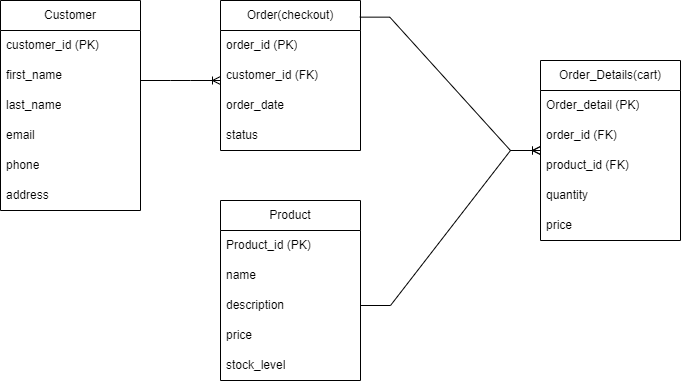

The diagram above was exported from draw.io. Its source (the exported page's mxGraphModel, read from the mxfile embedded in the PNG):
<mxGraphModel dx="547" dy="698" grid="1" gridSize="10" guides="1" tooltips="1" connect="1" arrows="1" fold="1" page="1" pageScale="1" pageWidth="827" pageHeight="1169" math="0" shadow="0">
  <root>
    <mxCell id="WIyWlLk6GJQsqaUBKTNV-0" />
    <mxCell id="WIyWlLk6GJQsqaUBKTNV-1" parent="WIyWlLk6GJQsqaUBKTNV-0" />
    <mxCell id="B3Vs9jUr__KAgvALRjrr-3" value="Customer" style="swimlane;fontStyle=0;childLayout=stackLayout;horizontal=1;startSize=30;horizontalStack=0;resizeParent=1;resizeParentMax=0;resizeLast=0;collapsible=1;marginBottom=0;whiteSpace=wrap;html=1;" vertex="1" parent="WIyWlLk6GJQsqaUBKTNV-1">
      <mxGeometry x="40" y="200" width="140" height="210" as="geometry" />
    </mxCell>
    <mxCell id="B3Vs9jUr__KAgvALRjrr-4" value="customer_id (PK)" style="text;strokeColor=none;fillColor=none;align=left;verticalAlign=middle;spacingLeft=4;spacingRight=4;overflow=hidden;points=[[0,0.5],[1,0.5]];portConstraint=eastwest;rotatable=0;whiteSpace=wrap;html=1;" vertex="1" parent="B3Vs9jUr__KAgvALRjrr-3">
      <mxGeometry y="30" width="140" height="30" as="geometry" />
    </mxCell>
    <mxCell id="B3Vs9jUr__KAgvALRjrr-5" value="first_name" style="text;strokeColor=none;fillColor=none;align=left;verticalAlign=middle;spacingLeft=4;spacingRight=4;overflow=hidden;points=[[0,0.5],[1,0.5]];portConstraint=eastwest;rotatable=0;whiteSpace=wrap;html=1;" vertex="1" parent="B3Vs9jUr__KAgvALRjrr-3">
      <mxGeometry y="60" width="140" height="30" as="geometry" />
    </mxCell>
    <mxCell id="B3Vs9jUr__KAgvALRjrr-6" value="last_name" style="text;strokeColor=none;fillColor=none;align=left;verticalAlign=middle;spacingLeft=4;spacingRight=4;overflow=hidden;points=[[0,0.5],[1,0.5]];portConstraint=eastwest;rotatable=0;whiteSpace=wrap;html=1;" vertex="1" parent="B3Vs9jUr__KAgvALRjrr-3">
      <mxGeometry y="90" width="140" height="30" as="geometry" />
    </mxCell>
    <mxCell id="B3Vs9jUr__KAgvALRjrr-7" value="email" style="text;strokeColor=none;fillColor=none;align=left;verticalAlign=middle;spacingLeft=4;spacingRight=4;overflow=hidden;points=[[0,0.5],[1,0.5]];portConstraint=eastwest;rotatable=0;whiteSpace=wrap;html=1;" vertex="1" parent="B3Vs9jUr__KAgvALRjrr-3">
      <mxGeometry y="120" width="140" height="30" as="geometry" />
    </mxCell>
    <mxCell id="B3Vs9jUr__KAgvALRjrr-24" value="phone" style="text;strokeColor=none;fillColor=none;align=left;verticalAlign=middle;spacingLeft=4;spacingRight=4;overflow=hidden;points=[[0,0.5],[1,0.5]];portConstraint=eastwest;rotatable=0;whiteSpace=wrap;html=1;" vertex="1" parent="B3Vs9jUr__KAgvALRjrr-3">
      <mxGeometry y="150" width="140" height="30" as="geometry" />
    </mxCell>
    <mxCell id="B3Vs9jUr__KAgvALRjrr-25" value="address" style="text;strokeColor=none;fillColor=none;align=left;verticalAlign=middle;spacingLeft=4;spacingRight=4;overflow=hidden;points=[[0,0.5],[1,0.5]];portConstraint=eastwest;rotatable=0;whiteSpace=wrap;html=1;" vertex="1" parent="B3Vs9jUr__KAgvALRjrr-3">
      <mxGeometry y="180" width="140" height="30" as="geometry" />
    </mxCell>
    <mxCell id="B3Vs9jUr__KAgvALRjrr-8" value="Order(checkout)" style="swimlane;fontStyle=0;childLayout=stackLayout;horizontal=1;startSize=30;horizontalStack=0;resizeParent=1;resizeParentMax=0;resizeLast=0;collapsible=1;marginBottom=0;whiteSpace=wrap;html=1;" vertex="1" parent="WIyWlLk6GJQsqaUBKTNV-1">
      <mxGeometry x="260" y="200" width="140" height="150" as="geometry" />
    </mxCell>
    <mxCell id="B3Vs9jUr__KAgvALRjrr-9" value="order_id (PK)" style="text;strokeColor=none;fillColor=none;align=left;verticalAlign=middle;spacingLeft=4;spacingRight=4;overflow=hidden;points=[[0,0.5],[1,0.5]];portConstraint=eastwest;rotatable=0;whiteSpace=wrap;html=1;" vertex="1" parent="B3Vs9jUr__KAgvALRjrr-8">
      <mxGeometry y="30" width="140" height="30" as="geometry" />
    </mxCell>
    <mxCell id="B3Vs9jUr__KAgvALRjrr-10" value="customer_id (FK)" style="text;strokeColor=none;fillColor=none;align=left;verticalAlign=middle;spacingLeft=4;spacingRight=4;overflow=hidden;points=[[0,0.5],[1,0.5]];portConstraint=eastwest;rotatable=0;whiteSpace=wrap;html=1;" vertex="1" parent="B3Vs9jUr__KAgvALRjrr-8">
      <mxGeometry y="60" width="140" height="30" as="geometry" />
    </mxCell>
    <mxCell id="B3Vs9jUr__KAgvALRjrr-11" value="order_date" style="text;strokeColor=none;fillColor=none;align=left;verticalAlign=middle;spacingLeft=4;spacingRight=4;overflow=hidden;points=[[0,0.5],[1,0.5]];portConstraint=eastwest;rotatable=0;whiteSpace=wrap;html=1;" vertex="1" parent="B3Vs9jUr__KAgvALRjrr-8">
      <mxGeometry y="90" width="140" height="30" as="geometry" />
    </mxCell>
    <mxCell id="B3Vs9jUr__KAgvALRjrr-12" value="status" style="text;strokeColor=none;fillColor=none;align=left;verticalAlign=middle;spacingLeft=4;spacingRight=4;overflow=hidden;points=[[0,0.5],[1,0.5]];portConstraint=eastwest;rotatable=0;whiteSpace=wrap;html=1;" vertex="1" parent="B3Vs9jUr__KAgvALRjrr-8">
      <mxGeometry y="120" width="140" height="30" as="geometry" />
    </mxCell>
    <mxCell id="B3Vs9jUr__KAgvALRjrr-13" value="Order_Details(cart)" style="swimlane;fontStyle=0;childLayout=stackLayout;horizontal=1;startSize=30;horizontalStack=0;resizeParent=1;resizeParentMax=0;resizeLast=0;collapsible=1;marginBottom=0;whiteSpace=wrap;html=1;" vertex="1" parent="WIyWlLk6GJQsqaUBKTNV-1">
      <mxGeometry x="580" y="260" width="140" height="180" as="geometry" />
    </mxCell>
    <mxCell id="B3Vs9jUr__KAgvALRjrr-14" value="Order_detail (PK)" style="text;strokeColor=none;fillColor=none;align=left;verticalAlign=middle;spacingLeft=4;spacingRight=4;overflow=hidden;points=[[0,0.5],[1,0.5]];portConstraint=eastwest;rotatable=0;whiteSpace=wrap;html=1;" vertex="1" parent="B3Vs9jUr__KAgvALRjrr-13">
      <mxGeometry y="30" width="140" height="30" as="geometry" />
    </mxCell>
    <mxCell id="B3Vs9jUr__KAgvALRjrr-15" value="order_id (FK)" style="text;strokeColor=none;fillColor=none;align=left;verticalAlign=middle;spacingLeft=4;spacingRight=4;overflow=hidden;points=[[0,0.5],[1,0.5]];portConstraint=eastwest;rotatable=0;whiteSpace=wrap;html=1;" vertex="1" parent="B3Vs9jUr__KAgvALRjrr-13">
      <mxGeometry y="60" width="140" height="30" as="geometry" />
    </mxCell>
    <mxCell id="B3Vs9jUr__KAgvALRjrr-16" value="product_id (FK)" style="text;strokeColor=none;fillColor=none;align=left;verticalAlign=middle;spacingLeft=4;spacingRight=4;overflow=hidden;points=[[0,0.5],[1,0.5]];portConstraint=eastwest;rotatable=0;whiteSpace=wrap;html=1;" vertex="1" parent="B3Vs9jUr__KAgvALRjrr-13">
      <mxGeometry y="90" width="140" height="30" as="geometry" />
    </mxCell>
    <mxCell id="B3Vs9jUr__KAgvALRjrr-17" value="quantity" style="text;strokeColor=none;fillColor=none;align=left;verticalAlign=middle;spacingLeft=4;spacingRight=4;overflow=hidden;points=[[0,0.5],[1,0.5]];portConstraint=eastwest;rotatable=0;whiteSpace=wrap;html=1;" vertex="1" parent="B3Vs9jUr__KAgvALRjrr-13">
      <mxGeometry y="120" width="140" height="30" as="geometry" />
    </mxCell>
    <mxCell id="B3Vs9jUr__KAgvALRjrr-28" value="price" style="text;strokeColor=none;fillColor=none;align=left;verticalAlign=middle;spacingLeft=4;spacingRight=4;overflow=hidden;points=[[0,0.5],[1,0.5]];portConstraint=eastwest;rotatable=0;whiteSpace=wrap;html=1;" vertex="1" parent="B3Vs9jUr__KAgvALRjrr-13">
      <mxGeometry y="150" width="140" height="30" as="geometry" />
    </mxCell>
    <mxCell id="B3Vs9jUr__KAgvALRjrr-18" value="Product" style="swimlane;fontStyle=0;childLayout=stackLayout;horizontal=1;startSize=30;horizontalStack=0;resizeParent=1;resizeParentMax=0;resizeLast=0;collapsible=1;marginBottom=0;whiteSpace=wrap;html=1;" vertex="1" parent="WIyWlLk6GJQsqaUBKTNV-1">
      <mxGeometry x="260" y="400" width="140" height="180" as="geometry" />
    </mxCell>
    <mxCell id="B3Vs9jUr__KAgvALRjrr-19" value="Product_id (PK)" style="text;strokeColor=none;fillColor=none;align=left;verticalAlign=middle;spacingLeft=4;spacingRight=4;overflow=hidden;points=[[0,0.5],[1,0.5]];portConstraint=eastwest;rotatable=0;whiteSpace=wrap;html=1;" vertex="1" parent="B3Vs9jUr__KAgvALRjrr-18">
      <mxGeometry y="30" width="140" height="30" as="geometry" />
    </mxCell>
    <mxCell id="B3Vs9jUr__KAgvALRjrr-20" value="name" style="text;strokeColor=none;fillColor=none;align=left;verticalAlign=middle;spacingLeft=4;spacingRight=4;overflow=hidden;points=[[0,0.5],[1,0.5]];portConstraint=eastwest;rotatable=0;whiteSpace=wrap;html=1;" vertex="1" parent="B3Vs9jUr__KAgvALRjrr-18">
      <mxGeometry y="60" width="140" height="30" as="geometry" />
    </mxCell>
    <mxCell id="B3Vs9jUr__KAgvALRjrr-21" value="description" style="text;strokeColor=none;fillColor=none;align=left;verticalAlign=middle;spacingLeft=4;spacingRight=4;overflow=hidden;points=[[0,0.5],[1,0.5]];portConstraint=eastwest;rotatable=0;whiteSpace=wrap;html=1;" vertex="1" parent="B3Vs9jUr__KAgvALRjrr-18">
      <mxGeometry y="90" width="140" height="30" as="geometry" />
    </mxCell>
    <mxCell id="B3Vs9jUr__KAgvALRjrr-22" value="price" style="text;strokeColor=none;fillColor=none;align=left;verticalAlign=middle;spacingLeft=4;spacingRight=4;overflow=hidden;points=[[0,0.5],[1,0.5]];portConstraint=eastwest;rotatable=0;whiteSpace=wrap;html=1;" vertex="1" parent="B3Vs9jUr__KAgvALRjrr-18">
      <mxGeometry y="120" width="140" height="30" as="geometry" />
    </mxCell>
    <mxCell id="B3Vs9jUr__KAgvALRjrr-27" value="stock_level" style="text;strokeColor=none;fillColor=none;align=left;verticalAlign=middle;spacingLeft=4;spacingRight=4;overflow=hidden;points=[[0,0.5],[1,0.5]];portConstraint=eastwest;rotatable=0;whiteSpace=wrap;html=1;" vertex="1" parent="B3Vs9jUr__KAgvALRjrr-18">
      <mxGeometry y="150" width="140" height="30" as="geometry" />
    </mxCell>
    <mxCell id="B3Vs9jUr__KAgvALRjrr-29" value="" style="edgeStyle=entityRelationEdgeStyle;fontSize=12;html=1;endArrow=ERoneToMany;rounded=0;" edge="1" parent="WIyWlLk6GJQsqaUBKTNV-1">
      <mxGeometry width="100" height="100" relative="1" as="geometry">
        <mxPoint x="180" y="280" as="sourcePoint" />
        <mxPoint x="260" y="280" as="targetPoint" />
        <Array as="points">
          <mxPoint x="240" y="280" />
        </Array>
      </mxGeometry>
    </mxCell>
    <mxCell id="B3Vs9jUr__KAgvALRjrr-30" value="" style="edgeStyle=entityRelationEdgeStyle;fontSize=12;html=1;endArrow=ERoneToMany;rounded=0;exitX=0.995;exitY=0.111;exitDx=0;exitDy=0;exitPerimeter=0;" edge="1" parent="WIyWlLk6GJQsqaUBKTNV-1" source="B3Vs9jUr__KAgvALRjrr-8" target="B3Vs9jUr__KAgvALRjrr-13">
      <mxGeometry width="100" height="100" relative="1" as="geometry">
        <mxPoint x="660.0000000000003" y="215.60000000000014" as="sourcePoint" />
        <mxPoint x="657.9" y="490" as="targetPoint" />
      </mxGeometry>
    </mxCell>
    <mxCell id="B3Vs9jUr__KAgvALRjrr-31" value="" style="edgeStyle=entityRelationEdgeStyle;fontSize=12;html=1;endArrow=ERoneToMany;rounded=0;exitX=1;exitY=0.5;exitDx=0;exitDy=0;" edge="1" parent="WIyWlLk6GJQsqaUBKTNV-1" source="B3Vs9jUr__KAgvALRjrr-21" target="B3Vs9jUr__KAgvALRjrr-13">
      <mxGeometry width="100" height="100" relative="1" as="geometry">
        <mxPoint x="170" y="560" as="sourcePoint" />
        <mxPoint x="270" y="460" as="targetPoint" />
      </mxGeometry>
    </mxCell>
  </root>
</mxGraphModel>